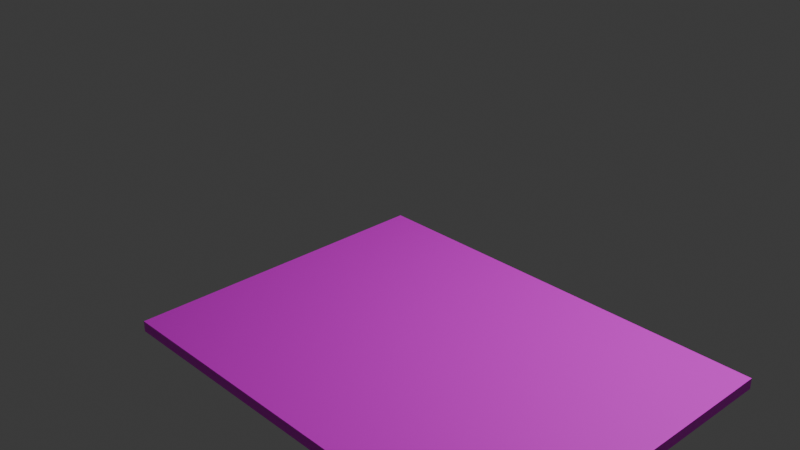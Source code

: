 # Source: stonemine_construction.blend  (saved by Blender 4.0.36; exported with 4.5.12 LTS)
import bpy
from mathutils import Matrix  # noqa: F401  (used for matrix-valued properties, if any)

bpy.ops.wm.read_factory_settings(use_empty=True)
scene = bpy.context.scene
scene.name = 'Scene'

# ---- collections
col_collection = bpy.data.collections.new('Collection'); scene.collection.children.link(col_collection)

# ---- images (referenced by path relative to the original .blend; pixels are not part of the script)
import os
ASSET_DIR = os.environ.get("B2B_ASSET_DIR", "")  # directory of the original .blend (textures are referenced by path, not embedded)
HERE = os.path.dirname(os.path.abspath(__file__))  # packed textures are extracted next to this script under _unpacked/

def load_image(name, relpath, width, height, colorspace="sRGB"):
    """Load a texture the original file referenced (path relative to the .blend, or extracted next to this script)."""
    p = next((c for c in (os.path.join(HERE, relpath), os.path.join(ASSET_DIR, relpath)) if relpath and os.path.exists(c)), "")
    if p:
        img = bpy.data.images.load(p, check_existing=True)
        img.name = name
    else:  # same state as the original file: an image datablock whose file is absent (Cycles renders it pink)
        img = bpy.data.images.new(name, width, height)
        img.source = "FILE"
        img.filepath = "//" + (relpath or name)
    img.colorspace_settings.name = colorspace
    return img
img_treetrunk_jpg = load_image('treetrunk.jpg', 'treetrunk.jpg', 1024, 1024, 'sRGB')

# ---- materials (node trees are filled in below, after node groups)
mat_ground = bpy.data.materials.new('Ground')
mat_ground.alpha_threshold = 0.0
mat_ground.use_transparent_shadow = False
mat_ground.roughness = 0.5
mat_ground.line_color = (0.0, 0.0, 0.0, 1.0)

# ---- material node trees
mat_ground.use_nodes = True; mat_ground.node_tree.nodes.clear()
_N = mat_ground.node_tree.nodes; _L = mat_ground.node_tree.links
n0 = _N.new('ShaderNodeOutputMaterial'); n0.name = 'Material Output'; n0.location = (300, 300)
n1 = _N.new('ShaderNodeBsdfPrincipled'); n1.name = 'Principled BSDF'; n1.location = (10, 300)
n1.inputs[3].default_value = 1.45
n2 = _N.new('ShaderNodeTexImage'); n2.name = 'Image Texture'; n2.location = (-280, 275)
n2.image = img_treetrunk_jpg
_L.new(n1.outputs[0], n0.inputs[0])
_L.new(n2.outputs[0], n1.inputs[0])
n0.is_active_output = True

# ---- world
world_world = bpy.data.worlds.new('World'); scene.world = world_world
world_world.use_nodes = True; world_world.node_tree.nodes.clear()
_N = world_world.node_tree.nodes; _L = world_world.node_tree.links
n0 = _N.new('ShaderNodeOutputWorld'); n0.name = 'World Output'; n0.location = (300, 300)
n1 = _N.new('ShaderNodeBackground'); n1.name = 'Background'; n1.location = (10, 300)
n1.inputs[0].default_value = (0.05088, 0.05088, 0.05088, 1.0)
_L.new(n1.outputs[0], n0.inputs[0])
n0.is_active_output = True
world_world.color = (0.05088, 0.05088, 0.05088)
world_world.use_sun_shadow = False
world_world.sun_shadow_jitter_overblur = 0.0

# ---- cameras
cam_camera = bpy.data.cameras.new('Camera')
cam_camera.clip_end = 100.0
cam_camera.ortho_scale = 7.314

# ---- lights
light_light = bpy.data.lights.new('Light', 'POINT')
light_light.transmission_factor = 0.0
light_light.use_soft_falloff = False
light_light.energy = 1000.0
light_light.shadow_soft_size = 0.1
light_light.shadow_maximum_resolution = 0.006
light_light.use_absolute_resolution = True

# ---- meshes
me_cube = bpy.data.meshes.new('Cube')
me_cube.from_pydata([(1.0, 1.0, 1.0), (1.0, 1.0, -1.0), (1.0, -1.0, 1.0), (1.0, -1.0, -1.0), (-1.0, 1.0, 1.0), (-1.0, 1.0, -1.0), (-1.0, -1.0, 1.0), (-1.0, -1.0, -1.0)], [], [(0, 4, 6, 2), (3, 2, 6, 7), (7, 6, 4, 5), (5, 1, 3, 7), (1, 0, 2, 3), (5, 4, 0, 1)])
_uv = me_cube.uv_layers.new(name='UVMap')
_uv.uv.foreach_set('vector', [0.625, 0.5, 0.875, 0.5, 0.875, 0.75, 0.625, 0.75, 0.375, 0.75, 0.625, 0.75, 0.625, 1.0, 0.375, 1.0, 0.375, 0.0, 0.625, 0.0, 0.625, 0.25, 0.375, 0.25, 0.125, 0.5, 0.375, 0.5, 0.375, 0.75, 0.125, 0.75, 0.375, 0.5, 0.625, 0.5, 0.625, 0.75, 0.375, 0.75, 0.375, 0.25, 0.625, 0.25, 0.625, 0.5, 0.375, 0.5])
me_cube.materials.append(mat_ground)
me_cube.use_mirror_vertex_groups = False
me_cube.update()

# ---- objects
ob_cube = bpy.data.objects.new('Cube', me_cube)
ob_light = bpy.data.objects.new('Light', light_light)
ob_camera = bpy.data.objects.new('Camera', cam_camera)

# ---- transforms, parenting, visibility, modifiers, constraints
ob_cube.location = (1.978, -1.461, -0.03231)
ob_cube.scale = (2.0, 1.5, 0.05)
ob_cube.lock_rotations_4d = False
ob_cube.empty_display_type = 'ARROWS'
ob_cube.lineart.crease_threshold = 0.0
ob_light.location = (4.076, 1.005, 5.904)
ob_light.rotation_euler = (0.6503, 0.05522, 1.866)
ob_light.lock_rotations_4d = False
ob_light.empty_display_type = 'ARROWS'
ob_light.color = (0.0, 0.0, 0.0, 0.0)
ob_light.lineart.crease_threshold = 0.0
ob_camera.location = (7.359, -6.926, 4.958)
ob_camera.rotation_euler = (1.109, 0.0, 0.8149)
ob_camera.lock_rotations_4d = False
ob_camera.empty_display_type = 'ARROWS'
ob_camera.color = (0.0, 0.0, 0.0, 0.0)
ob_camera.display_type = 'WIRE'
ob_camera.lineart.crease_threshold = 0.0

# ---- collection membership
col_collection.objects.link(ob_cube)
col_collection.objects.link(ob_light)
col_collection.objects.link(ob_camera)

# ---- scene / render settings (as saved in the file)
scene.camera = ob_camera
scene.frame_start = 1; scene.frame_end = 250; scene.frame_set(1)
scene.render.engine = 'BLENDER_EEVEE_NEXT'
scene.cycles.sampling_pattern = 'TABULATED_SOBOL'
bpy.context.view_layer.update()
